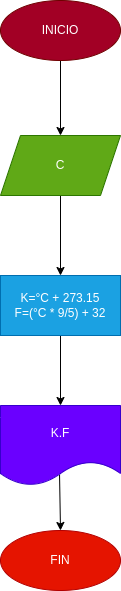

The diagram above was exported from draw.io. Its source (the exported page's mxGraphModel, read from the mxfile embedded in the PNG):
<mxGraphModel dx="532" dy="290" grid="1" gridSize="10" guides="1" tooltips="1" connect="1" arrows="1" fold="1" page="1" pageScale="1" pageWidth="827" pageHeight="1169" math="0" shadow="0">
  <root>
    <mxCell id="0" />
    <mxCell id="1" parent="0" />
    <mxCell id="4" value="" style="edgeStyle=none;html=1;" edge="1" parent="1" source="2" target="3">
      <mxGeometry relative="1" as="geometry" />
    </mxCell>
    <mxCell id="2" value="INICIO&lt;br&gt;" style="ellipse;whiteSpace=wrap;html=1;fillColor=#a20025;strokeColor=#6F0000;fontColor=#ffffff;" vertex="1" parent="1">
      <mxGeometry x="170" y="40" width="120" height="60" as="geometry" />
    </mxCell>
    <mxCell id="6" value="" style="edgeStyle=none;html=1;" edge="1" parent="1" source="3" target="5">
      <mxGeometry relative="1" as="geometry" />
    </mxCell>
    <mxCell id="3" value="C" style="shape=parallelogram;perimeter=parallelogramPerimeter;whiteSpace=wrap;html=1;fixedSize=1;fillColor=#60a917;fontColor=#ffffff;strokeColor=#2D7600;" vertex="1" parent="1">
      <mxGeometry x="170" y="175" width="120" height="60" as="geometry" />
    </mxCell>
    <mxCell id="8" value="" style="edgeStyle=none;html=1;" edge="1" parent="1" source="5" target="7">
      <mxGeometry relative="1" as="geometry" />
    </mxCell>
    <mxCell id="5" value="K=°C + 273.15&lt;br&gt;F=(°C * 9/5) + 32&lt;br&gt;" style="whiteSpace=wrap;html=1;fillColor=#1ba1e2;fontColor=#ffffff;strokeColor=#006EAF;" vertex="1" parent="1">
      <mxGeometry x="170" y="315" width="120" height="60" as="geometry" />
    </mxCell>
    <mxCell id="11" value="" style="edgeStyle=none;html=1;exitX=0.492;exitY=0.863;exitDx=0;exitDy=0;exitPerimeter=0;" edge="1" parent="1" source="7" target="10">
      <mxGeometry relative="1" as="geometry">
        <mxPoint x="230" y="530" as="sourcePoint" />
      </mxGeometry>
    </mxCell>
    <mxCell id="7" value="K.F" style="shape=document;whiteSpace=wrap;html=1;boundedLbl=1;fillColor=#6a00ff;fontColor=#ffffff;strokeColor=#3700CC;" vertex="1" parent="1">
      <mxGeometry x="170" y="445" width="120" height="80" as="geometry" />
    </mxCell>
    <mxCell id="10" value="FIN" style="ellipse;whiteSpace=wrap;html=1;fillColor=#e51400;fontColor=#ffffff;strokeColor=#B20000;" vertex="1" parent="1">
      <mxGeometry x="170" y="570" width="120" height="60" as="geometry" />
    </mxCell>
  </root>
</mxGraphModel>